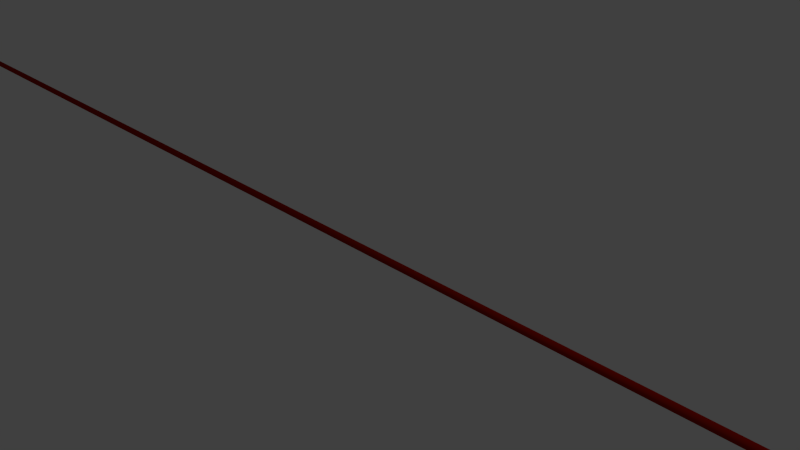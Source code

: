 # Source: laser.blend  (saved by Blender 2.68.0; exported with 4.5.12 LTS)
import bpy
from mathutils import Matrix  # noqa: F401  (used for matrix-valued properties, if any)

bpy.ops.wm.read_factory_settings(use_empty=True)
scene = bpy.context.scene
scene.name = 'Scene'

# ---- collections
col_collection_1 = bpy.data.collections.new('Collection 1'); scene.collection.children.link(col_collection_1)

# ---- materials (node trees are filled in below, after node groups)
mat_laser = bpy.data.materials.new('Laser')
mat_laser.alpha_threshold = 0.0
mat_laser.use_transparent_shadow = False
mat_laser.diffuse_color = (0.3264, 0.005984, 0.0, 1.0)
mat_laser.specular_color = (0.04696, 0.009316, 0.00812)
mat_laser.roughness = 0.5
mat_laser.line_color = (0.0, 0.0, 0.0, 1.0)

# ---- material node trees

# ---- world
world_world = bpy.data.worlds.new('World'); scene.world = world_world
world_world.color = (0.05088, 0.05088, 0.05088)
world_world.use_sun_shadow = False
world_world.sun_shadow_jitter_overblur = 0.0
world_world.cycles.sampling_method = 'MANUAL'
world_world.cycles.sample_map_resolution = 256

# ---- cameras
cam_camera = bpy.data.cameras.new('Camera')
cam_camera.clip_end = 100.0
cam_camera.lens = 35.0
cam_camera.sensor_width = 32.0
cam_camera.sensor_height = 18.0
cam_camera.ortho_scale = 7.314
cam_camera.dof.focus_distance = 0.0
cam_camera.dof.aperture_fstop = 128.0

# ---- lights
light_lamp = bpy.data.lights.new('Lamp', 'POINT')
light_lamp.transmission_factor = 0.0
light_lamp.cutoff_distance = 30.0
light_lamp.energy = 100.0
light_lamp.shadow_buffer_clip_start = 1.001
light_lamp.shadow_soft_size = 0.1
light_lamp.shadow_maximum_resolution = 0.006
light_lamp.use_absolute_resolution = True
light_lamp.cycles.use_multiple_importance_sampling = False

# ---- meshes
me_cylinder = bpy.data.meshes.new('Cylinder')
me_cylinder.from_pydata([(0.0, 1.0, -1.0), (0.0, 1.0, 1.0), (0.1951, 0.9808, -1.0), (0.1951, 0.9808, 1.0), (0.3827, 0.9239, -1.0), (0.3827, 0.9239, 1.0), (0.5556, 0.8315, -1.0), (0.5556, 0.8315, 1.0), (0.7071, 0.7071, -1.0), (0.7071, 0.7071, 1.0), (0.8315, 0.5556, -1.0), (0.8315, 0.5556, 1.0), (0.9239, 0.3827, -1.0), (0.9239, 0.3827, 1.0), (0.9808, 0.1951, -1.0), (0.9808, 0.1951, 1.0), (1.0, 7.55e-08, -1.0), (1.0, 7.55e-08, 1.0), (0.9808, -0.1951, -1.0), (0.9808, -0.1951, 1.0), (0.9239, -0.3827, -1.0), (0.9239, -0.3827, 1.0), (0.8315, -0.5556, -1.0), (0.8315, -0.5556, 1.0), (0.7071, -0.7071, -1.0), (0.7071, -0.7071, 1.0), (0.5556, -0.8315, -1.0), (0.5556, -0.8315, 1.0), (0.3827, -0.9239, -1.0), (0.3827, -0.9239, 1.0), (0.1951, -0.9808, -1.0), (0.1951, -0.9808, 1.0), (-3.258e-07, -1.0, -1.0), (-3.258e-07, -1.0, 1.0), (-0.1951, -0.9808, -1.0), (-0.1951, -0.9808, 1.0), (-0.3827, -0.9239, -1.0), (-0.3827, -0.9239, 1.0), (-0.5556, -0.8315, -1.0), (-0.5556, -0.8315, 1.0), (-0.7071, -0.7071, -1.0), (-0.7071, -0.7071, 1.0), (-0.8315, -0.5556, -1.0), (-0.8315, -0.5556, 1.0), (-0.9239, -0.3827, -1.0), (-0.9239, -0.3827, 1.0), (-0.9808, -0.1951, -1.0), (-0.9808, -0.1951, 1.0), (-1.0, 9.656e-07, -1.0), (-1.0, 9.656e-07, 1.0), (-0.9808, 0.1951, -1.0), (-0.9808, 0.1951, 1.0), (-0.9239, 0.3827, -1.0), (-0.9239, 0.3827, 1.0), (-0.8315, 0.5556, -1.0), (-0.8315, 0.5556, 1.0), (-0.7071, 0.7071, -1.0), (-0.7071, 0.7071, 1.0), (-0.5556, 0.8315, -1.0), (-0.5556, 0.8315, 1.0), (-0.3827, 0.9239, -1.0), (-0.3827, 0.9239, 1.0), (-0.1951, 0.9808, -1.0), (-0.1951, 0.9808, 1.0)], [], [(0, 1, 3, 2), (2, 3, 5, 4), (4, 5, 7, 6), (6, 7, 9, 8), (8, 9, 11, 10), (10, 11, 13, 12), (12, 13, 15, 14), (14, 15, 17, 16), (16, 17, 19, 18), (18, 19, 21, 20), (20, 21, 23, 22), (22, 23, 25, 24), (24, 25, 27, 26), (26, 27, 29, 28), (28, 29, 31, 30), (30, 31, 33, 32), (32, 33, 35, 34), (34, 35, 37, 36), (36, 37, 39, 38), (38, 39, 41, 40), (40, 41, 43, 42), (42, 43, 45, 44), (44, 45, 47, 46), (46, 47, 49, 48), (48, 49, 51, 50), (50, 51, 53, 52), (52, 53, 55, 54), (54, 55, 57, 56), (56, 57, 59, 58), (58, 59, 61, 60), (3, 1, 63, 61, 59, 57, 55, 53, 51, 49, 47, 45, 43, 41, 39, 37, 35, 33, 31, 29, 27, 25, 23, 21, 19, 17, 15, 13, 11, 9, 7, 5), (62, 63, 1, 0), (60, 61, 63, 62), (0, 2, 4, 6, 8, 10, 12, 14, 16, 18, 20, 22, 24, 26, 28, 30, 32, 34, 36, 38, 40, 42, 44, 46, 48, 50, 52, 54, 56, 58, 60, 62)])
me_cylinder.materials.append(mat_laser)
me_cylinder.use_remesh_preserve_volume = False
me_cylinder.use_remesh_preserve_attributes = False
me_cylinder.use_mirror_vertex_groups = False
me_cylinder.update()

# ---- objects
ob_cylinder = bpy.data.objects.new('Cylinder', me_cylinder)
ob_lamp = bpy.data.objects.new('Lamp', light_lamp)
ob_camera = bpy.data.objects.new('Camera', cam_camera)

# ---- transforms, parenting, visibility, modifiers, constraints
ob_cylinder.location = (0.0, 0.0, 0.0)
ob_cylinder.rotation_euler = (0.0, 1.571, 0.0)
ob_cylinder.scale = (0.05, 0.05, 30.0)
ob_cylinder.lineart.crease_threshold = 0.0
ob_lamp.location = (4.076, 1.005, 5.904)
ob_lamp.rotation_euler = (0.6503, 0.05522, 1.866)
ob_lamp.lock_rotations_4d = False
ob_lamp.empty_display_type = 'ARROWS'
ob_lamp.color = (0.0, 0.0, 0.0, 0.0)
ob_lamp.lineart.crease_threshold = 0.0
ob_camera.location = (7.481, -6.508, 5.344)
ob_camera.rotation_euler = (1.109, 0.01082, 0.8149)
ob_camera.lock_rotations_4d = False
ob_camera.empty_display_type = 'ARROWS'
ob_camera.color = (0.0, 0.0, 0.0, 0.0)
ob_camera.display_type = 'WIRE'
ob_camera.lineart.crease_threshold = 0.0

# ---- collection membership
col_collection_1.objects.link(ob_cylinder)
col_collection_1.objects.link(ob_lamp)
col_collection_1.objects.link(ob_camera)

# ---- scene / render settings (as saved in the file)
scene.camera = ob_camera
scene.frame_start = 1; scene.frame_end = 250; scene.frame_set(1)
scene.render.engine = 'BLENDER_EEVEE_NEXT'
scene.render.image_settings.color_mode = 'RGB'
scene.render.image_settings.compression = 90
scene.render.resolution_percentage = 50
scene.render.dither_intensity = 0.0
scene.cycles.use_denoising = False
scene.cycles.samples = 10
scene.cycles.sampling_pattern = 'TABULATED_SOBOL'
scene.cycles.light_sampling_threshold = 0.0
scene.cycles.use_adaptive_sampling = False
scene.cycles.use_light_tree = False
scene.cycles.blur_glossy = 0.0
scene.cycles.volume_bounces = 1
scene.cycles.pixel_filter_type = 'GAUSSIAN'
scene.cycles.sample_clamp_indirect = 0.0
scene.view_settings.view_transform = 'Standard'
bpy.context.view_layer.update()
